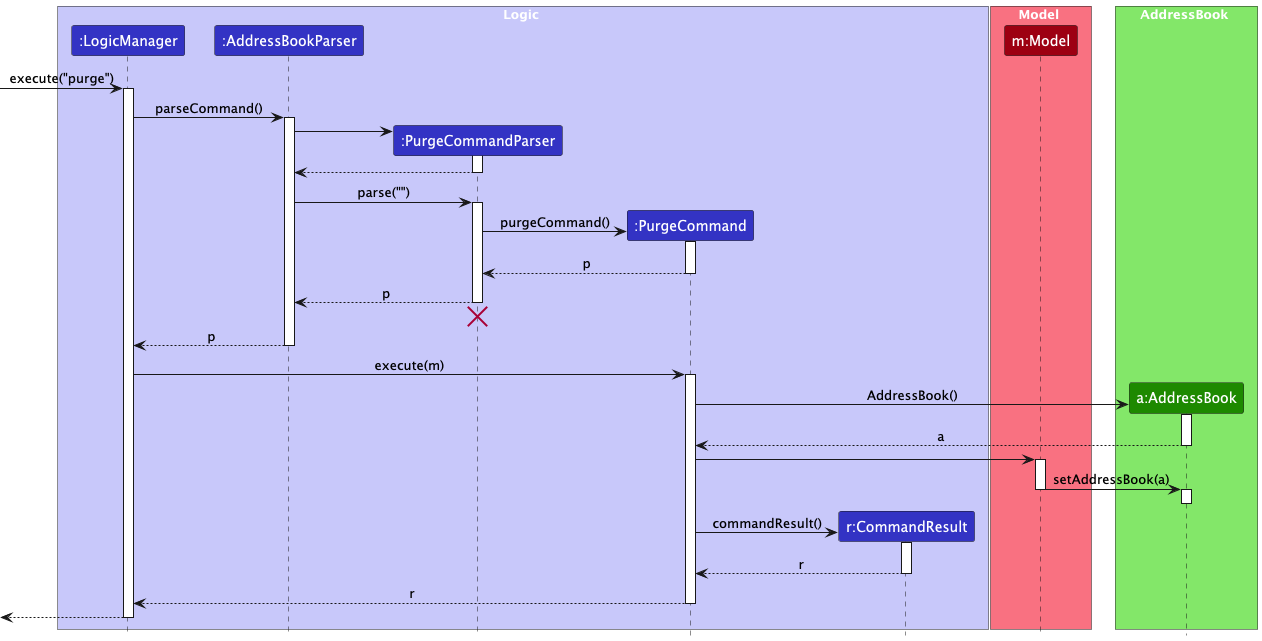

The diagram above was rendered by PlantUML. Its source (embedded in the PNG):
@startuml
!include style.puml
skinparam ArrowFontStyle plain


' -- Box for Logic layer
box Logic LOGIC_COLOR_T1
participant ":LogicManager" as LogicManager LOGIC_COLOR
participant ":AddressBookParser" as AddressBookParser LOGIC_COLOR
participant ":PurgeCommandParser" as PurgeCommandParser LOGIC_COLOR
participant ":PurgeCommand" as PurgeCommand LOGIC_COLOR
participant "r:CommandResult" as CommandResult LOGIC_COLOR
end box


box Model MODEL_COLOR_T1
participant "m:Model" as Model MODEL_COLOR
end box

box AddressBook UI_COLOR_T1
participant "a:AddressBook" as AddressBook UI_COLOR
end box

[-> LogicManager : execute("purge")
activate LogicManager

LogicManager -> AddressBookParser: parseCommand()
activate AddressBookParser

' Create the PurgeCommandParser
'AddressBookParser -> AddressBookParser: new PurgeCommandParser()
create PurgeCommandParser
AddressBookParser -> PurgeCommandParser :
activate PurgeCommandParser

' Return to show the parser was constructed
PurgeCommandParser --> AddressBookParser
deactivate PurgeCommandParser
' Hidden arrow to position the destroy marker

'PurgeCommandParser -[hidden]-> AddressBookParser
'
'destroy PurgeCommandParser

' Now call parse(...) on the newly created parser
AddressBookParser -> PurgeCommandParser: parse("")

activate PurgeCommandParser

' Create and return new PurgeCommand
create PurgeCommand
PurgeCommandParser -> PurgeCommand:purgeCommand()
activate PurgeCommand

PurgeCommand --> PurgeCommandParser : p
deactivate PurgeCommand


PurgeCommandParser --> AddressBookParser : p
deactivate PurgeCommandParser
PurgeCommandParser -[hidden]-> AddressBookParser
destroy PurgeCommandParser

AddressBookParser --> LogicManager : p
deactivate AddressBookParser

LogicManager -> PurgeCommand : execute(m)
activate PurgeCommand

create AddressBook
PurgeCommand -> AddressBook : AddressBook()
activate AddressBook
AddressBook --> PurgeCommand : a
deactivate AddressBook

PurgeCommand -> Model
activate Model
Model -> AddressBook : setAddressBook(a)
deactivate Model
activate AddressBook
AddressBook -[hidden]-> PurgeCommand
deactivate AddressBook

'activate Model
'
'Model -> Model : reorder internal person list
'deactivate Model

create CommandResult
PurgeCommand -> CommandResult : commandResult()
activate CommandResult

CommandResult --> PurgeCommand : r
deactivate CommandResult

PurgeCommand --> LogicManager : r
deactivate PurgeCommand

[<--LogicManager
deactivate LogicManager
@enduml